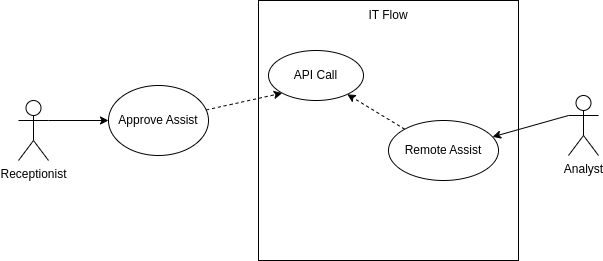

The diagram above was exported from draw.io. Its source (the exported page's mxGraphModel, read from the mxfile embedded in the PNG):
<mxGraphModel dx="743" dy="391" grid="1" gridSize="10" guides="1" tooltips="1" connect="1" arrows="1" fold="1" page="1" pageScale="1" pageWidth="850" pageHeight="1100" math="0" shadow="0">
  <root>
    <mxCell id="0" />
    <mxCell id="1" parent="0" />
    <mxCell id="u2ZaQCF4yR1d8QP04WKY-6" style="edgeStyle=orthogonalEdgeStyle;rounded=0;orthogonalLoop=1;jettySize=auto;html=1;exitX=1;exitY=0.3333333333333333;exitDx=0;exitDy=0;exitPerimeter=0;entryX=0;entryY=0.5;entryDx=0;entryDy=0;" edge="1" parent="1" source="u2ZaQCF4yR1d8QP04WKY-1" target="u2ZaQCF4yR1d8QP04WKY-5">
      <mxGeometry relative="1" as="geometry" />
    </mxCell>
    <mxCell id="u2ZaQCF4yR1d8QP04WKY-1" value="Receptionist" style="shape=umlActor;verticalLabelPosition=bottom;verticalAlign=top;html=1;outlineConnect=0;" vertex="1" parent="1">
      <mxGeometry x="70" y="200" width="30" height="60" as="geometry" />
    </mxCell>
    <mxCell id="u2ZaQCF4yR1d8QP04WKY-2" value="Analyst" style="shape=umlActor;verticalLabelPosition=bottom;verticalAlign=top;html=1;outlineConnect=0;" vertex="1" parent="1">
      <mxGeometry x="620" y="195" width="30" height="60" as="geometry" />
    </mxCell>
    <mxCell id="u2ZaQCF4yR1d8QP04WKY-3" value="&lt;p style=&quot;line-height: 100%;&quot;&gt;&lt;br&gt;&lt;/p&gt;" style="whiteSpace=wrap;html=1;aspect=fixed;align=center;" vertex="1" parent="1">
      <mxGeometry x="310" y="100" width="260" height="260" as="geometry" />
    </mxCell>
    <mxCell id="u2ZaQCF4yR1d8QP04WKY-4" value="IT Flow" style="text;html=1;strokeColor=none;fillColor=none;align=center;verticalAlign=middle;whiteSpace=wrap;rounded=0;" vertex="1" parent="1">
      <mxGeometry x="410" y="100" width="60" height="30" as="geometry" />
    </mxCell>
    <mxCell id="u2ZaQCF4yR1d8QP04WKY-10" style="rounded=0;orthogonalLoop=1;jettySize=auto;html=1;entryX=0;entryY=1;entryDx=0;entryDy=0;jumpStyle=none;strokeColor=default;dashed=1;" edge="1" parent="1" source="u2ZaQCF4yR1d8QP04WKY-5" target="u2ZaQCF4yR1d8QP04WKY-9">
      <mxGeometry relative="1" as="geometry" />
    </mxCell>
    <mxCell id="u2ZaQCF4yR1d8QP04WKY-5" value="Approve Assist" style="ellipse;whiteSpace=wrap;html=1;" vertex="1" parent="1">
      <mxGeometry x="160" y="185" width="100" height="70" as="geometry" />
    </mxCell>
    <mxCell id="u2ZaQCF4yR1d8QP04WKY-12" style="rounded=0;orthogonalLoop=1;jettySize=auto;html=1;exitX=0;exitY=0;exitDx=0;exitDy=0;dashed=1;" edge="1" parent="1" source="u2ZaQCF4yR1d8QP04WKY-8" target="u2ZaQCF4yR1d8QP04WKY-9">
      <mxGeometry relative="1" as="geometry" />
    </mxCell>
    <mxCell id="u2ZaQCF4yR1d8QP04WKY-8" value="Remote Assist" style="ellipse;whiteSpace=wrap;html=1;" vertex="1" parent="1">
      <mxGeometry x="440" y="220" width="110" height="60" as="geometry" />
    </mxCell>
    <mxCell id="u2ZaQCF4yR1d8QP04WKY-9" value="API Call" style="ellipse;whiteSpace=wrap;html=1;" vertex="1" parent="1">
      <mxGeometry x="320" y="150" width="95" height="50" as="geometry" />
    </mxCell>
    <mxCell id="u2ZaQCF4yR1d8QP04WKY-7" style="rounded=0;orthogonalLoop=1;jettySize=auto;html=1;exitX=0;exitY=0.3333333333333333;exitDx=0;exitDy=0;exitPerimeter=0;" edge="1" parent="1" source="u2ZaQCF4yR1d8QP04WKY-2" target="u2ZaQCF4yR1d8QP04WKY-8">
      <mxGeometry relative="1" as="geometry">
        <mxPoint x="590" y="210" as="targetPoint" />
      </mxGeometry>
    </mxCell>
  </root>
</mxGraphModel>